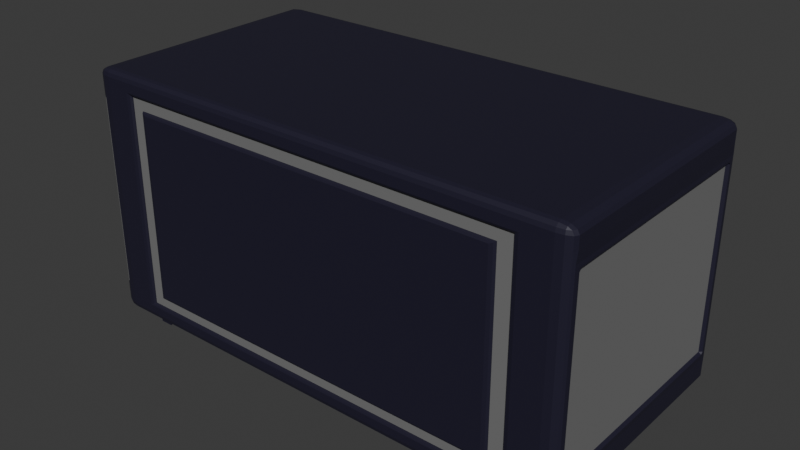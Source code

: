 # Source: crate_medium.blend  (saved by Blender 5.0.118; exported with 4.5.12 LTS)
import bpy
from mathutils import Matrix  # noqa: F401  (used for matrix-valued properties, if any)

bpy.ops.wm.read_factory_settings(use_empty=True)
scene = bpy.context.scene
scene.name = 'Scene'

# ---- collections
col_collection = bpy.data.collections.new('Collection'); scene.collection.children.link(col_collection)

# ---- materials (node trees are filled in below, after node groups)
mat_containerbasemat = bpy.data.materials.new('ContainerBaseMat')
mat_innermat = bpy.data.materials.new('InnerMat')
mat_innermat.alpha_threshold = 0.0
mat_innermat.use_backface_culling_lightprobe_volume = False
mat_innermat.roughness = 0.5
mat_innermat.line_color = (0.0, 0.0, 0.0, 1.0)

# ---- material node trees
mat_containerbasemat.use_nodes = True; mat_containerbasemat.node_tree.nodes.clear()
_N = mat_containerbasemat.node_tree.nodes; _L = mat_containerbasemat.node_tree.links
n0 = _N.new('ShaderNodeBsdfPrincipled'); n0.name = 'Principled BSDF'; n0.location = (-200, 100)
n0.inputs[0].default_value = (0.01663, 0.01443, 0.03389, 1.0)
n0.inputs[1].default_value = 0.1
n1 = _N.new('ShaderNodeOutputMaterial'); n1.name = 'Material Output'; n1.location = (200, 100)
_L.new(n0.outputs[0], n1.inputs[0])
n1.is_active_output = True
mat_innermat.use_nodes = True; mat_innermat.node_tree.nodes.clear()
_N = mat_innermat.node_tree.nodes; _L = mat_innermat.node_tree.links
n0 = _N.new('ShaderNodeOutputMaterial'); n0.name = 'Material Output'; n0.location = (200, 100)
n1 = _N.new('ShaderNodeBsdfPrincipled'); n1.name = 'Principled BSDF'; n1.location = (-200, 100)
n1.inputs[0].default_value = (0.1753, 0.1753, 0.1753, 1.0)
n1.inputs[2].default_value = 0.75
_L.new(n1.outputs[0], n0.inputs[0])
n0.is_active_output = True

# ---- world
world_world = bpy.data.worlds.new('World'); scene.world = world_world
world_world.use_nodes = True; world_world.node_tree.nodes.clear()
_N = world_world.node_tree.nodes; _L = world_world.node_tree.links
n0 = _N.new('ShaderNodeOutputWorld'); n0.name = 'World Output'; n0.location = (200, 100)
n1 = _N.new('ShaderNodeBackground'); n1.name = 'Background'; n1.location = (-200, 100)
n1.inputs[0].default_value = (0.05088, 0.05088, 0.05088, 1.0)
_L.new(n1.outputs[0], n0.inputs[0])
n0.is_active_output = True
world_world.color = (0.05088, 0.05088, 0.05088)
world_world.sun_shadow_jitter_overblur = 0.0

# ---- meshes
me_cube_001 = bpy.data.meshes.new('Cube.001')
me_cube_001.from_pydata([(-0.471, -0.471, -0.5), (-0.471, -0.5, -0.471), (-0.5, -0.471, -0.471), (-0.471, -0.4855, -0.4961), (-0.4855, -0.471, -0.4961), (-0.4848, -0.4848, -0.4924), (-0.4855, -0.4961, -0.471), (-0.471, -0.4961, -0.4855), (-0.4848, -0.4924, -0.4848), (-0.4961, -0.471, -0.4855), (-0.4961, -0.4855, -0.471), (-0.4924, -0.4848, -0.4848), (-0.471, -0.5, 0.471), (-0.471, -0.471, 0.5), (-0.5, -0.471, 0.471), (-0.471, -0.4961, 0.4855), (-0.4855, -0.4961, 0.471), (-0.4848, -0.4924, 0.4848), (-0.4855, -0.471, 0.4961), (-0.471, -0.4855, 0.4961), (-0.4848, -0.4848, 0.4924), (-0.4961, -0.4855, 0.471), (-0.4961, -0.471, 0.4855), (-0.4924, -0.4848, 0.4848), (-0.471, 0.471, -0.5), (-0.5, 0.471, -0.471), (-0.471, 0.5, -0.471), (-0.4855, 0.471, -0.4961), (-0.471, 0.4855, -0.4961), (-0.4848, 0.4848, -0.4924), (-0.4961, 0.4855, -0.471), (-0.4961, 0.471, -0.4855), (-0.4924, 0.4848, -0.4848), (-0.471, 0.4961, -0.4855), (-0.4855, 0.4961, -0.471), (-0.4848, 0.4924, -0.4848), (-0.471, 0.471, 0.5), (-0.471, 0.5, 0.471), (-0.5, 0.471, 0.471), (-0.471, 0.4855, 0.4961), (-0.4855, 0.471, 0.4961), (-0.4848, 0.4848, 0.4924), (-0.4855, 0.4961, 0.471), (-0.471, 0.4961, 0.4855), (-0.4848, 0.4924, 0.4848), (-0.4961, 0.471, 0.4855), (-0.4961, 0.4855, 0.471), (-0.4924, 0.4848, 0.4848), (0.471, -0.471, -0.5), (0.5, -0.471, -0.471), (0.471, -0.5, -0.471), (0.4855, -0.471, -0.4961), (0.471, -0.4855, -0.4961), (0.4848, -0.4848, -0.4924), (0.4961, -0.4855, -0.471), (0.4961, -0.471, -0.4855), (0.4924, -0.4848, -0.4848), (0.471, -0.4961, -0.4855), (0.4855, -0.4961, -0.471), (0.4848, -0.4924, -0.4848), (0.471, -0.471, 0.5), (0.471, -0.5, 0.471), (0.5, -0.471, 0.471), (0.471, -0.4855, 0.4961), (0.4855, -0.471, 0.4961), (0.4848, -0.4848, 0.4924), (0.4855, -0.4961, 0.471), (0.471, -0.4961, 0.4855), (0.4848, -0.4924, 0.4848), (0.4961, -0.471, 0.4855), (0.4961, -0.4855, 0.471), (0.4924, -0.4848, 0.4848), (0.471, 0.471, -0.5), (0.471, 0.5, -0.471), (0.5, 0.471, -0.471), (0.471, 0.4855, -0.4961), (0.4855, 0.471, -0.4961), (0.4848, 0.4848, -0.4924), (0.4855, 0.4961, -0.471), (0.471, 0.4961, -0.4855), (0.4848, 0.4924, -0.4848), (0.4961, 0.471, -0.4855), (0.4961, 0.4855, -0.471), (0.4924, 0.4848, -0.4848), (0.471, 0.471, 0.5), (0.5, 0.471, 0.471), (0.471, 0.5, 0.471), (0.4855, 0.471, 0.4961), (0.471, 0.4855, 0.4961), (0.4848, 0.4848, 0.4924), (0.4961, 0.4855, 0.471), (0.4961, 0.471, 0.4855), (0.4924, 0.4848, 0.4848), (0.471, 0.4961, 0.4855), (0.4855, 0.4961, 0.471), (0.4848, 0.4924, 0.4848), (0.3768, 0.471, -0.5), (0.3768, 0.4855, -0.4961), (0.3768, 0.4961, -0.4855), (0.3768, 0.5, -0.471), (0.3768, 0.471, 0.5), (0.3768, 0.4855, 0.4961), (0.3768, 0.4961, 0.4855), (0.3768, 0.5, 0.471), (0.3768, -0.471, -0.5), (0.3768, -0.4855, -0.4961), (0.3768, -0.4961, -0.4855), (0.3768, -0.5, -0.471), (0.3768, -0.471, 0.5), (0.3768, -0.4855, 0.4961), (0.3768, -0.4961, 0.4855), (0.3768, -0.5, 0.471), (-0.3862, 0.471, -0.5), (-0.3862, 0.4855, 0.4961), (-0.3862, 0.4961, 0.4855), (-0.3862, 0.5, 0.471), (-0.3862, -0.4855, -0.4961), (-0.3862, -0.4961, -0.4855), (-0.3862, -0.5, -0.471), (-0.3862, -0.471, 0.5), (-0.3862, 0.4855, -0.4961), (-0.3862, 0.4961, -0.4855), (-0.3862, 0.5, -0.471), (-0.3862, 0.471, 0.5), (-0.3862, -0.471, -0.5), (-0.3862, -0.4855, 0.4961), (-0.3862, -0.4961, 0.4855), (-0.3862, -0.5, 0.471), (-0.471, -0.5, 0.3768), (-0.4855, -0.4961, 0.3768), (-0.471, 0.5, 0.3768), (-0.4855, 0.4961, 0.3768), (-0.4961, 0.4855, 0.3768), (0.4961, 0.4855, 0.3768), (0.4855, 0.4961, 0.3768), (0.471, 0.5, 0.3768), (0.471, -0.5, 0.3768), (0.4855, -0.4961, 0.3768), (0.4961, -0.4855, 0.3768), (-0.4855, -0.4961, -0.3862), (-0.471, 0.5, -0.3862), (0.471, -0.5, -0.3862), (-0.471, -0.5, -0.3862), (-0.4855, 0.4961, -0.3862), (-0.4961, 0.4855, -0.3862), (0.4961, 0.4855, -0.3862), (0.4855, 0.4961, -0.3862), (0.471, 0.5, -0.3862), (0.4855, -0.4961, -0.3862), (0.4961, -0.4855, -0.3862), (-0.4116, 0.471, -0.5), (-0.4116, 0.4855, 0.4961), (-0.4116, 0.4961, 0.4855), (-0.4116, 0.5, 0.471), (-0.4116, -0.4855, -0.4961), (-0.4116, -0.4961, -0.4855), (-0.4116, -0.5, -0.471), (-0.4116, -0.471, 0.5), (-0.4116, 0.4855, -0.4961), (-0.4116, 0.4961, -0.4855), (-0.4116, 0.5, -0.471), (-0.4116, 0.471, 0.5), (-0.4116, -0.471, -0.5), (-0.4116, -0.4855, 0.4961), (-0.4116, -0.4961, 0.4855), (-0.4116, -0.5, 0.471), (0.405, 0.4855, -0.4961), (0.405, 0.4961, -0.4855), (0.405, 0.5, -0.471), (0.405, 0.471, 0.5), (0.405, -0.471, -0.5), (0.405, -0.4855, 0.4961), (0.405, -0.4961, 0.4855), (0.405, -0.5, 0.471), (0.405, 0.471, -0.5), (0.405, 0.4855, 0.4961), (0.405, 0.4961, 0.4855), (0.405, 0.5, 0.471), (0.405, -0.4855, -0.4961), (0.405, -0.4961, -0.4855), (0.405, -0.5, -0.471), (0.405, -0.471, 0.5), (-0.471, -0.5, 0.4239), (-0.4855, 0.4961, 0.4239), (-0.4961, 0.4855, 0.4239), (-0.5, 0.471, 0.4239), (0.4961, 0.4855, 0.4239), (0.4855, 0.4961, 0.4239), (0.471, 0.5, 0.4239), (0.4855, -0.4961, 0.4239), (0.4961, -0.4855, 0.4239), (0.5, -0.471, 0.4239), (-0.4855, -0.4961, 0.4239), (-0.4961, -0.4855, 0.4239), (-0.5, -0.471, 0.4239), (-0.471, 0.5, 0.4239), (0.5, 0.471, 0.4239), (0.471, -0.5, 0.4239), (-0.4855, -0.4961, -0.4286), (-0.4961, -0.4855, -0.4286), (-0.5, -0.471, -0.4286), (-0.471, 0.5, -0.4286), (0.5, 0.471, -0.4286), (0.471, -0.5, -0.4286), (-0.471, -0.5, -0.4286), (-0.4855, 0.4961, -0.4286), (-0.4961, 0.4855, -0.4286), (-0.5, 0.471, -0.4286), (0.4961, 0.4855, -0.4286), (0.4855, 0.4961, -0.4286), (0.471, 0.5, -0.4286), (0.4855, -0.4961, -0.4286), (0.4961, -0.4855, -0.4286), (0.5, -0.471, -0.4286), (0.3768, -0.46, 0.4239), (0.3768, -0.46, 0.3768), (-0.3862, -0.46, 0.4239), (-0.3862, -0.46, 0.3768), (0.405, -0.46, 0.3768), (0.3768, -0.46, -0.3862), (-0.3862, -0.46, -0.3862), (0.405, -0.46, -0.3862), (-0.4116, -0.46, 0.3768), (-0.4116, -0.46, -0.3862), (-0.4116, -0.46, 0.4239), (0.405, -0.46, 0.4239), (0.3768, -0.46, -0.4286), (-0.3862, -0.46, -0.4286), (-0.4116, -0.46, -0.4286), (0.405, -0.46, -0.4286), (0.3768, 0.46, 0.4239), (0.3768, 0.46, 0.3768), (-0.3862, 0.46, 0.4239), (-0.3862, 0.46, 0.3768), (-0.4116, 0.46, 0.3768), (0.3768, 0.46, -0.3862), (-0.3862, 0.46, -0.3862), (-0.4116, 0.46, -0.3862), (-0.4116, 0.46, 0.4239), (0.405, 0.46, 0.3768), (0.405, 0.46, -0.3862), (0.405, 0.46, 0.4239), (0.3768, 0.46, -0.4286), (-0.3862, 0.46, -0.4286), (-0.4116, 0.46, -0.4286), (0.405, 0.46, -0.4286), (-0.4987, -0.4758, 0.3768), (-0.489, -0.4925, 0.3768), (-0.4961, -0.4855, 0.3868), (-0.4948, -0.4847, 0.3768), (0.3668, -0.5, 0.3668), (0.3768, -0.49, 0.3768), (0.3738, -0.4971, 0.3738), (-0.3862, -0.49, 0.3768), (-0.3762, -0.5, 0.3668), (-0.3833, -0.4971, 0.3738), (-0.489, -0.4925, -0.3862), (-0.4987, -0.4758, -0.3862), (-0.4961, -0.4855, -0.3962), (-0.4948, -0.4847, -0.3862), (0.3668, -0.5, -0.3762), (0.3768, -0.49, -0.3862), (0.3738, -0.4971, -0.3833), (-0.3862, -0.49, -0.3862), (-0.3762, -0.5, -0.3762), (-0.3833, -0.4971, -0.3833), (-0.4116, -0.49, 0.3768), (-0.4216, -0.5, 0.3768), (-0.4145, -0.4971, 0.3768), (-0.4216, -0.5, -0.3862), (-0.4116, -0.49, -0.3862), (-0.4145, -0.4971, -0.3862), (0.415, -0.5, 0.3768), (0.405, -0.49, 0.3768), (0.408, -0.4971, 0.3768), (0.405, -0.49, -0.3862), (0.415, -0.5, -0.3862), (0.408, -0.4971, -0.3862), (0.3768, -0.49, 0.4239), (0.3768, -0.5, 0.4339), (0.3768, -0.4971, 0.4268), (-0.3862, -0.49, 0.4239), (-0.3862, -0.5, 0.4339), (-0.3862, -0.4971, 0.4268), (-0.4116, -0.49, 0.4239), (-0.4216, -0.5, 0.4339), (-0.4145, -0.4971, 0.4268), (0.415, -0.5, 0.4339), (0.405, -0.49, 0.4239), (0.408, -0.4971, 0.4268), (0.3768, -0.5, -0.4386), (0.3768, -0.49, -0.4286), (0.3768, -0.4971, -0.4315), (-0.3862, -0.5, -0.4386), (-0.3862, -0.49, -0.4286), (-0.3862, -0.4971, -0.4315), (-0.4216, -0.5, -0.4386), (-0.4116, -0.49, -0.4286), (-0.4145, -0.4971, -0.4315), (0.405, -0.49, -0.4286), (0.415, -0.5, -0.4386), (0.408, -0.4971, -0.4315), (0.3768, 0.49, 0.3768), (0.3668, 0.5, 0.3668), (0.3738, 0.4971, 0.3738), (-0.3862, 0.49, 0.3768), (-0.3862, 0.4971, 0.3738), (0.3768, 0.49, -0.3862), (0.3668, 0.5, -0.3762), (0.3738, 0.4971, -0.3833), (-0.3862, 0.49, -0.3862), (-0.3862, 0.4971, -0.3833), (-0.4216, 0.5, 0.3768), (-0.4116, 0.49, 0.3768), (-0.4145, 0.4971, 0.3768), (-0.4116, 0.49, -0.3862), (-0.4216, 0.5, -0.3862), (-0.4145, 0.4971, -0.3862), (0.405, 0.49, 0.3768), (0.415, 0.5, 0.3768), (0.408, 0.4971, 0.3768), (0.415, 0.5, -0.3862), (0.405, 0.49, -0.3862), (0.408, 0.4971, -0.3862), (0.3768, 0.49, 0.4239), (0.3768, 0.5, 0.4339), (0.3768, 0.4971, 0.4268), (-0.3862, 0.5, 0.4339), (-0.3862, 0.49, 0.4239), (-0.3862, 0.4971, 0.4268), (-0.4216, 0.5, 0.4339), (-0.4116, 0.49, 0.4239), (-0.4145, 0.4971, 0.4268), (0.405, 0.49, 0.4239), (0.415, 0.5, 0.4339), (0.408, 0.4971, 0.4268), (0.3768, 0.5, -0.4386), (0.3768, 0.49, -0.4286), (0.3768, 0.4971, -0.4315), (-0.3862, 0.49, -0.4286), (-0.3862, 0.5, -0.4386), (-0.3862, 0.4971, -0.4315), (-0.4116, 0.49, -0.4286), (-0.4216, 0.5, -0.4386), (-0.4145, 0.4971, -0.4315), (0.415, 0.5, -0.4386), (0.405, 0.49, -0.4286), (0.408, 0.4971, -0.4315), (-0.3762, 0.5, 0.3668), (-0.3862, 0.4971, 0.3738), (-0.3833, 0.4991, 0.3688), (-0.3862, 0.4971, -0.3833), (-0.3762, 0.5, -0.3762), (-0.3833, 0.4991, -0.3783), (0.4875, -0.451, -0.3662), (0.4875, -0.451, 0.3568), (0.4875, 0.451, 0.3568), (0.4875, 0.451, -0.3662), (-0.4875, 0.451, -0.3662), (-0.4875, 0.451, 0.3568), (-0.4875, -0.451, 0.3568), (-0.4875, -0.451, -0.3662), (-0.4948, -0.451, 0.3568), (-0.5, -0.4562, 0.3546), (-0.5, -0.4488, 0.362), (-0.4948, 0.451, 0.3568), (-0.5, 0.4488, 0.362), (-0.5, 0.4562, 0.3546), (-0.4948, -0.451, -0.3662), (-0.5, -0.4488, -0.3714), (-0.5, -0.4562, -0.364), (-0.5, 0.4562, -0.364), (-0.5, 0.4488, -0.3714), (-0.4948, 0.451, -0.3662), (-0.5, 0.4658, -0.3736), (-0.4993, 0.476, -0.3914), (-0.5, 0.4584, -0.381), (-0.5, 0.4658, 0.3642), (-0.5, 0.4584, 0.3716), (-0.4993, 0.476, 0.382), (-0.5, -0.4584, 0.3716), (-0.5, -0.4658, 0.3642), (-0.4993, -0.476, 0.382), (-0.5, -0.4658, -0.3736), (-0.5, -0.4584, -0.381), (-0.4993, -0.476, -0.3914), (0.494, 0.451, 0.3568), (0.5, 0.457, 0.3543), (0.5, 0.4485, 0.3628), (0.494, -0.451, 0.3568), (0.5, -0.4485, 0.3628), (0.5, -0.457, 0.3543), (0.494, 0.451, -0.3662), (0.5, 0.4485, -0.3722), (0.5, 0.457, -0.3637), (0.5, -0.457, -0.3637), (0.5, -0.4485, -0.3722), (0.494, -0.451, -0.3662), (0.5, -0.465, -0.3717), (0.4992, -0.4768, -0.3922), (0.5, -0.4565, -0.3802), (0.5, -0.465, 0.3623), (0.5, -0.4565, 0.3708), (0.4992, -0.4768, 0.3828), (0.5, 0.4565, 0.3708), (0.5, 0.465, 0.3623), (0.4992, 0.4768, 0.3828), (0.5, 0.465, -0.3717), (0.5, 0.4565, -0.3802), (0.4992, 0.4768, -0.3922), (0.405, 0.471, -0.52), (0.4, 0.466, -0.525), (0.3818, 0.466, -0.525), (0.3768, 0.471, -0.52), (0.3818, -0.466, -0.525), (0.3768, -0.471, -0.52), (-0.4116, -0.471, -0.52), (-0.4066, -0.466, -0.525), (-0.3912, -0.466, -0.525), (-0.3862, -0.471, -0.52), (-0.3912, 0.466, -0.525), (-0.3862, 0.471, -0.52), (-0.4066, 0.466, -0.525), (-0.4116, 0.471, -0.52), (0.4, -0.466, -0.525), (0.405, -0.471, -0.52)], [], [(0, 3, 5, 4), (3, 7, 8, 5), (1, 6, 8, 7), (6, 10, 11, 8), (2, 9, 11, 10), (9, 4, 5, 11), (5, 8, 11), (12, 15, 17, 16), (15, 19, 20, 17), (13, 18, 20, 19), (18, 22, 23, 20), (14, 21, 23, 22), (21, 16, 17, 23), (17, 20, 23), (24, 27, 29, 28), (27, 31, 32, 29), (25, 30, 32, 31), (30, 34, 35, 32), (26, 33, 35, 34), (33, 28, 29, 35), (29, 32, 35), (36, 39, 41, 40), (39, 43, 44, 41), (37, 42, 44, 43), (42, 46, 47, 44), (38, 45, 47, 46), (45, 40, 41, 47), (41, 44, 47), (48, 51, 53, 52), (51, 55, 56, 53), (49, 54, 56, 55), (54, 58, 59, 56), (50, 57, 59, 58), (57, 52, 53, 59), (53, 56, 59), (60, 63, 65, 64), (63, 67, 68, 65), (61, 66, 68, 67), (66, 70, 71, 68), (62, 69, 71, 70), (69, 64, 65, 71), (65, 68, 71), (72, 75, 77, 76), (75, 79, 80, 77), (73, 78, 80, 79), (78, 82, 83, 80), (74, 81, 83, 82), (81, 76, 77, 83), (77, 80, 83), (84, 87, 89, 88), (87, 91, 92, 89), (85, 90, 92, 91), (90, 94, 95, 92), (86, 93, 95, 94), (93, 88, 89, 95), (89, 92, 95), (24, 0, 4, 27), (27, 4, 9, 31), (31, 9, 2, 25), (182, 12, 16, 192), (192, 16, 21, 193), (193, 21, 14, 194), (13, 36, 40, 18), (18, 40, 45, 22), (22, 45, 38, 14), (201, 26, 34, 205), (205, 34, 30, 206), (206, 30, 25, 207), (150, 24, 28, 158), (158, 28, 33, 159), (159, 33, 26, 160), (169, 84, 88, 175), (175, 88, 93, 176), (176, 93, 86, 177), (202, 74, 82, 208), (208, 82, 78, 209), (209, 78, 73, 210), (48, 72, 76, 51), (51, 76, 81, 55), (55, 81, 74, 49), (84, 60, 64, 87), (87, 64, 69, 91), (91, 69, 62, 85), (203, 50, 58, 211), (211, 58, 54, 212), (212, 54, 49, 213), (170, 48, 52, 178), (178, 52, 57, 179), (179, 57, 50, 180), (157, 13, 19, 163), (163, 19, 15, 164), (164, 15, 12, 165), (174, 72, 48, 170), (194, 14, 38, 185), (161, 36, 13, 157), (196, 85, 62, 191), (169, 100, 108, 181), (112, 96, 104, 124), (172, 110, 111, 173), (171, 109, 110, 172), (181, 108, 109, 171), (117, 106, 107, 118), (116, 105, 106, 117), (124, 104, 105, 116), (114, 102, 103, 115), (113, 101, 102, 114), (123, 100, 101, 113), (167, 98, 99, 168), (166, 97, 98, 167), (174, 96, 97, 166), (161, 123, 113, 151), (151, 113, 114, 152), (152, 114, 115, 153), (162, 124, 116, 154), (154, 116, 117, 155), (155, 117, 118, 156), (100, 123, 119, 108), (110, 126, 127, 111), (109, 125, 126, 110), (108, 119, 125, 109), (98, 121, 122, 99), (97, 120, 121, 98), (96, 112, 120, 97), (189, 137, 138, 190), (197, 136, 137, 189), (187, 134, 135, 188), (186, 133, 134, 187), (183, 131, 132, 184), (195, 130, 131, 183), (142, 128, 129, 139), (204, 142, 139, 198), (137, 148, 149, 138), (136, 141, 148, 137), (134, 146, 147, 135), (133, 145, 146, 134), (131, 143, 144, 132), (130, 140, 143, 131), (24, 150, 162, 0), (7, 155, 156, 1), (3, 154, 155, 7), (0, 162, 154, 3), (43, 152, 153, 37), (39, 151, 152, 43), (36, 161, 151, 39), (123, 161, 157, 119), (126, 164, 165, 127), (125, 163, 164, 126), (119, 157, 163, 125), (121, 159, 160, 122), (120, 158, 159, 121), (112, 150, 158, 120), (72, 174, 166, 75), (75, 166, 167, 79), (79, 167, 168, 73), (60, 181, 171, 63), (63, 171, 172, 67), (67, 172, 173, 61), (84, 169, 181, 60), (106, 179, 180, 107), (105, 178, 179, 106), (104, 170, 178, 105), (102, 176, 177, 103), (101, 175, 176, 102), (100, 169, 175, 101), (37, 195, 183, 42), (42, 183, 184, 46), (46, 184, 185, 38), (85, 196, 186, 90), (90, 186, 187, 94), (94, 187, 188, 86), (61, 197, 189, 66), (66, 189, 190, 70), (70, 190, 191, 62), (128, 182, 192, 129), (74, 202, 213, 49), (2, 200, 207, 25), (10, 199, 200, 2), (6, 198, 199, 10), (1, 204, 198, 6), (148, 211, 212, 149), (141, 203, 211, 148), (146, 209, 210, 147), (145, 208, 209, 146), (143, 205, 206, 144), (140, 201, 205, 143), (221, 218, 215, 219), (229, 221, 219, 226), (226, 219, 220, 227), (227, 220, 223, 228), (220, 217, 222, 223), (217, 216, 224, 222), (215, 214, 216, 217), (218, 225, 214, 215), (237, 234, 233, 236), (243, 236, 235, 242), (244, 237, 236, 243), (242, 235, 240, 245), (235, 231, 239, 240), (231, 230, 241, 239), (234, 238, 232, 233), (233, 232, 230, 231), (246, 249, 248), (249, 247, 248), (256, 259, 258), (259, 257, 258), (251, 253, 255, 252), (252, 255, 254, 250), (246, 257, 259, 249), (249, 259, 256, 247), (250, 260, 262, 252), (252, 262, 261, 251), (253, 263, 265, 255), (255, 265, 264, 254), (260, 264, 265, 262), (262, 265, 263, 261), (267, 269, 271, 268), (268, 271, 270, 266), (285, 267, 268, 286), (286, 268, 266, 284), (273, 275, 277, 274), (274, 277, 276, 272), (288, 273, 274, 289), (289, 274, 272, 287), (282, 285, 286, 283), (283, 286, 284, 281), (279, 282, 283, 280), (280, 283, 281, 278), (287, 279, 280, 289), (289, 280, 278, 288), (269, 296, 298, 271), (271, 298, 297, 270), (275, 299, 301, 277), (277, 301, 300, 276), (294, 297, 298, 295), (295, 298, 296, 293), (291, 294, 295, 292), (292, 295, 293, 290), (299, 291, 292, 301), (301, 292, 290, 300), (129, 192, 193, 248, 247), (139, 129, 247, 256), (253, 251, 215, 217), (260, 250, 254, 264), (251, 261, 219, 215), (263, 253, 217, 220), (198, 139, 256, 258, 199), (261, 263, 220, 219), (266, 270, 223, 222), (267, 285, 182, 128), (284, 266, 222, 224), (269, 267, 128, 142), (296, 269, 142, 204), (270, 297, 228, 223), (273, 288, 225, 218), (275, 273, 218, 221), (136, 197, 287, 272), (141, 136, 272, 276), (299, 275, 221, 229), (203, 141, 276, 300), (279, 111, 127, 282), (278, 281, 216, 214), (287, 173, 111, 279), (288, 278, 214, 225), (282, 127, 165, 285), (281, 284, 224, 216), (285, 165, 12, 182), (197, 61, 173, 287), (180, 300, 290, 107), (294, 291, 226, 227), (107, 290, 293, 118), (291, 299, 229, 226), (118, 293, 296, 156), (297, 294, 227, 228), (156, 296, 204, 1), (50, 203, 300, 180), (305, 302, 304, 306), (302, 307, 309, 304), (304, 309, 308, 303), (311, 309, 307, 310), (313, 315, 317, 314), (314, 317, 316, 312), (331, 313, 314, 332), (332, 314, 312, 330), (319, 321, 323, 320), (320, 323, 322, 318), (334, 319, 320, 335), (335, 320, 318, 333), (325, 334, 335, 326), (326, 335, 333, 324), (330, 327, 329, 332), (332, 329, 328, 331), (327, 325, 326, 329), (329, 326, 324, 328), (315, 342, 344, 317), (317, 344, 343, 316), (321, 345, 347, 323), (323, 347, 346, 322), (337, 346, 347, 338), (338, 347, 345, 336), (342, 339, 341, 344), (344, 341, 340, 343), (339, 337, 338, 341), (341, 338, 336, 340), (302, 305, 233, 231), (307, 302, 231, 235), (310, 307, 235, 236), (130, 195, 330, 312), (140, 130, 312, 316), (313, 331, 238, 234), (315, 313, 234, 237), (342, 315, 237, 244), (201, 140, 316, 343), (319, 334, 188, 135), (321, 319, 135, 147), (333, 318, 239, 241), (318, 322, 240, 239), (345, 321, 147, 210), (322, 346, 245, 240), (325, 103, 177, 334), (324, 333, 241, 230), (327, 115, 103, 325), (328, 324, 230, 232), (331, 328, 232, 238), (330, 153, 115, 327), (195, 37, 153, 330), (334, 177, 86, 188), (122, 340, 336, 99), (99, 336, 345, 168), (337, 339, 243, 242), (346, 337, 242, 245), (160, 343, 340, 122), (339, 342, 244, 243), (26, 201, 343, 160), (168, 345, 210, 73), (351, 349, 350, 353), (353, 350, 348, 352), (305, 306, 349, 351, 311, 310, 236, 233), (306, 304, 303, 348, 350, 349), (352, 348, 303, 308), (351, 353, 352, 308, 309, 311), (357, 356, 355, 354), (361, 360, 359, 358), (362, 363, 364), (365, 366, 367), (368, 369, 370), (371, 372, 373), (374, 375, 376), (377, 378, 379), (380, 381, 382), (383, 384, 385), (374, 377, 379, 375), (382, 379, 378, 380), (381, 383, 385, 382), (384, 376, 375, 385), (373, 365, 367, 371), (364, 366, 365, 362), (362, 368, 370, 363), (368, 373, 372, 369), (376, 372, 371, 374), (366, 378, 377, 367), (363, 381, 380, 364), (369, 384, 383, 370), (362, 365, 359, 360), (363, 370, 383, 381), (366, 364, 380, 378), (368, 362, 360, 361), (371, 367, 377, 374), (365, 373, 358, 359), (369, 372, 376, 384), (373, 368, 361, 358), (132, 144, 375, 379), (200, 385, 375, 207), (144, 206, 207, 375), (382, 194, 185, 379), (184, 132, 379, 185), (246, 248, 193, 194, 382), (257, 246, 382, 385), (199, 258, 257, 385, 200), (386, 387, 388), (389, 390, 391), (392, 393, 394), (395, 396, 397), (398, 399, 400), (401, 402, 403), (404, 405, 406), (407, 408, 409), (398, 401, 403, 399), (406, 403, 402, 404), (405, 407, 409, 406), (408, 400, 399, 409), (397, 389, 391, 395), (388, 390, 389, 386), (386, 392, 394, 387), (392, 397, 396, 393), (400, 396, 395, 398), (390, 402, 401, 391), (387, 405, 404, 388), (393, 408, 407, 394), (390, 388, 404, 402), (392, 386, 356, 357), (386, 389, 355, 356), (387, 394, 407, 405), (389, 397, 354, 355), (395, 391, 401, 398), (393, 396, 400, 408), (397, 392, 357, 354), (138, 149, 399, 403), (202, 409, 399, 213), (149, 212, 213, 399), (406, 196, 191, 403), (190, 138, 403, 191), (196, 406, 133, 186), (406, 409, 145, 133), (409, 202, 208, 145), (411, 412, 413, 410), (412, 414, 415, 413), (417, 418, 419, 416), (421, 419, 418, 420), (420, 422, 423, 421), (422, 417, 416, 423), (414, 424, 425, 415), (410, 425, 424, 411), (412, 411, 424, 414), (174, 170, 425, 410), (96, 174, 410, 413), (104, 96, 413, 415), (170, 104, 415, 425), (124, 162, 416, 419), (422, 420, 418, 417), (162, 150, 423, 416), (112, 124, 419, 421), (150, 112, 421, 423)])
_uv = me_cube_001.uv_layers.new(name='UVMap')
_uv.uv.foreach_set('vector', [0.1323, 0.7427, 0.1323, 0.7464, 0.1288, 0.7462, 0.1286, 0.7427, 0.1323, 0.7464, 0.1323, 0.75, 0.1288, 0.75, 0.1288, 0.7462, 0.3823, 0.9927, 0.3823, 1.0, 0.375, 0.9962, 0.375, 0.9927, 0.3823, 0.0, 0.3823, 0.003635, 0.375, 0.003789, 0.375, 0.0, 0.3823, 0.007261, 0.375, 0.007261, 0.375, 0.003789, 0.3823, 0.003635, 0.125, 0.7427, 0.1286, 0.7427, 0.1288, 0.7462, 0.125, 0.7462, 0.1288, 0.7462, 0.1288, 0.75, 0.125, 0.7462, 0.6177, 0.9927, 0.6214, 0.9927, 0.6212, 1.0, 0.6177, 1.0, 0.6214, 0.9927, 0.625, 0.9927, 0.625, 1.0, 0.6212, 1.0, 0.8677, 0.7427, 0.875, 0.7427, 0.875, 0.7462, 0.8677, 0.75, 0.625, 0.007261, 0.6214, 0.007261, 0.6212, 0.003789, 0.625, 0.003789, 0.6177, 0.007261, 0.6177, 0.003635, 0.6212, 0.003789, 0.6214, 0.007261, 0.6177, 0.003635, 0.6177, 0.0, 0.6212, 0.0, 0.6212, 0.003789, 0.6212, 0.0, 0.625, 0.003789, 0.6212, 0.003789, 0.1323, 0.5073, 0.1286, 0.5073, 0.1288, 0.5038, 0.1323, 0.5036, 0.1286, 0.5073, 0.125, 0.5073, 0.125, 0.5038, 0.1288, 0.5038, 0.3823, 0.2427, 0.3823, 0.2464, 0.375, 0.2462, 0.375, 0.2427, 0.3823, 0.2464, 0.3823, 0.2536, 0.375, 0.2538, 0.375, 0.2462, 0.3823, 0.2573, 0.375, 0.2573, 0.375, 0.2538, 0.3823, 0.2536, 0.1323, 0.5, 0.1323, 0.5036, 0.1288, 0.5038, 0.1288, 0.5, 0.1288, 0.5038, 0.125, 0.5038, 0.1288, 0.5, 0.8677, 0.5073, 0.8677, 0.5, 0.875, 0.5038, 0.875, 0.5073, 0.625, 0.2573, 0.6214, 0.2573, 0.6212, 0.2524, 0.625, 0.2475, 0.6177, 0.2573, 0.6177, 0.2536, 0.6212, 0.2524, 0.6214, 0.2573, 0.6177, 0.2536, 0.6177, 0.2464, 0.6212, 0.2462, 0.6212, 0.2524, 0.6177, 0.2427, 0.6214, 0.2427, 0.6212, 0.2462, 0.6177, 0.2464, 0.6214, 0.2427, 0.625, 0.2427, 0.625, 0.2475, 0.6212, 0.2462, 0.625, 0.2475, 0.6212, 0.2524, 0.6212, 0.2462, 0.3677, 0.7427, 0.3714, 0.7427, 0.3712, 0.7462, 0.3677, 0.7464, 0.3714, 0.7427, 0.3786, 0.7427, 0.3774, 0.7462, 0.3712, 0.7462, 0.3823, 0.7427, 0.3823, 0.7464, 0.3774, 0.7462, 0.3786, 0.7427, 0.3823, 0.7464, 0.3823, 0.7536, 0.3731, 0.7519, 0.3774, 0.7462, 0.3823, 0.7573, 0.3714, 0.7536, 0.3731, 0.7519, 0.3823, 0.7536, 0.3714, 0.7536, 0.3677, 0.7464, 0.3712, 0.7462, 0.3731, 0.7519, 0.3712, 0.7462, 0.3774, 0.7462, 0.3731, 0.7519, 0.6323, 0.7427, 0.6286, 0.7536, 0.6269, 0.7519, 0.6286, 0.7427, 0.6286, 0.7536, 0.6214, 0.7573, 0.6212, 0.7538, 0.6269, 0.7519, 0.6177, 0.7573, 0.6177, 0.7536, 0.6212, 0.7538, 0.6214, 0.7573, 0.6177, 0.7536, 0.6177, 0.7464, 0.6212, 0.7476, 0.6212, 0.7538, 0.6177, 0.7427, 0.6214, 0.7427, 0.6212, 0.7476, 0.6177, 0.7464, 0.6214, 0.7427, 0.6286, 0.7427, 0.6269, 0.7519, 0.6212, 0.7476, 0.6269, 0.7519, 0.6212, 0.7538, 0.6212, 0.7476, 0.3677, 0.5073, 0.3677, 0.5036, 0.3712, 0.5038, 0.3714, 0.5073, 0.3677, 0.5036, 0.3714, 0.4964, 0.3731, 0.4981, 0.3712, 0.5038, 0.3823, 0.4927, 0.3823, 0.4964, 0.3731, 0.4981, 0.3714, 0.4964, 0.3823, 0.4964, 0.3823, 0.5036, 0.3774, 0.5038, 0.3731, 0.4981, 0.3823, 0.5073, 0.3786, 0.5073, 0.3774, 0.5038, 0.3823, 0.5036, 0.3786, 0.5073, 0.3714, 0.5073, 0.3712, 0.5038, 0.3774, 0.5038, 0.3712, 0.5038, 0.3731, 0.4981, 0.3774, 0.5038, 0.6323, 0.5073, 0.6286, 0.5073, 0.6269, 0.4981, 0.6286, 0.4964, 0.6286, 0.5073, 0.6214, 0.5073, 0.6212, 0.5024, 0.6269, 0.4981, 0.6177, 0.5073, 0.6177, 0.5036, 0.6212, 0.5024, 0.6214, 0.5073, 0.6177, 0.5036, 0.6177, 0.4964, 0.6212, 0.4962, 0.6212, 0.5024, 0.6177, 0.4927, 0.6214, 0.4927, 0.6212, 0.4962, 0.6177, 0.4964, 0.6214, 0.4927, 0.6286, 0.4964, 0.6269, 0.4981, 0.6212, 0.4962, 0.6269, 0.4981, 0.6212, 0.5024, 0.6212, 0.4962, 0.1323, 0.5073, 0.1323, 0.7427, 0.1286, 0.7427, 0.1286, 0.5073, 0.1286, 0.5073, 0.1286, 0.7427, 0.125, 0.7427, 0.125, 0.5073, 0.375, 0.2427, 0.375, 0.007261, 0.3823, 0.007261, 0.3823, 0.2427, 0.606, 0.9927, 0.6177, 0.9927, 0.6177, 1.0, 0.606, 1.0, 0.606, 0.0, 0.6177, 0.0, 0.6177, 0.003635, 0.606, 0.003635, 0.606, 0.003635, 0.6177, 0.003635, 0.6177, 0.007261, 0.606, 0.007261, 0.8677, 0.7427, 0.8677, 0.5073, 0.875, 0.5073, 0.875, 0.7427, 0.625, 0.007261, 0.625, 0.2427, 0.6214, 0.2427, 0.6214, 0.007261, 0.6214, 0.007261, 0.6214, 0.2427, 0.6177, 0.2427, 0.6177, 0.007261, 0.3929, 0.2573, 0.3823, 0.2573, 0.3823, 0.2536, 0.3929, 0.2536, 0.3929, 0.2536, 0.3823, 0.2536, 0.3823, 0.2464, 0.3929, 0.2464, 0.3929, 0.2464, 0.3823, 0.2464, 0.3823, 0.2427, 0.3929, 0.2427, 0.1471, 0.5073, 0.1323, 0.5073, 0.1323, 0.5036, 0.1471, 0.5036, 0.1471, 0.5036, 0.1323, 0.5036, 0.1323, 0.5, 0.1473, 0.4998, 0.3748, 0.2723, 0.375, 0.2573, 0.3823, 0.2573, 0.3823, 0.2721, 0.6487, 0.5073, 0.6323, 0.5073, 0.6286, 0.4964, 0.6454, 0.4966, 0.6284, 0.4796, 0.6286, 0.4964, 0.6214, 0.4927, 0.6214, 0.4763, 0.6214, 0.4763, 0.6214, 0.4927, 0.6177, 0.4927, 0.6177, 0.4763, 0.3929, 0.5073, 0.3823, 0.5073, 0.3823, 0.5036, 0.3929, 0.5036, 0.3929, 0.5036, 0.3823, 0.5036, 0.3823, 0.4964, 0.3929, 0.4964, 0.3929, 0.4964, 0.3823, 0.4964, 0.3823, 0.4927, 0.3929, 0.4927, 0.3677, 0.7427, 0.3677, 0.5073, 0.3714, 0.5073, 0.3714, 0.7427, 0.3714, 0.7427, 0.3714, 0.5073, 0.3786, 0.5073, 0.3786, 0.7427, 0.3786, 0.7427, 0.3786, 0.5073, 0.3823, 0.5073, 0.3823, 0.7427, 0.6323, 0.5073, 0.6323, 0.7427, 0.6286, 0.7427, 0.6286, 0.5073, 0.6286, 0.5073, 0.6286, 0.7427, 0.6214, 0.7427, 0.6214, 0.5073, 0.6214, 0.5073, 0.6214, 0.7427, 0.6177, 0.7427, 0.6177, 0.5073, 0.3929, 0.7573, 0.3823, 0.7573, 0.3823, 0.7536, 0.3929, 0.7536, 0.3929, 0.7536, 0.3823, 0.7536, 0.3823, 0.7464, 0.3929, 0.7464, 0.3929, 0.7464, 0.3823, 0.7464, 0.3823, 0.7427, 0.3929, 0.7427, 0.3513, 0.7427, 0.3677, 0.7427, 0.3677, 0.7464, 0.3513, 0.7464, 0.3513, 0.7464, 0.3677, 0.7464, 0.3714, 0.7536, 0.3546, 0.7534, 0.3716, 0.7704, 0.3714, 0.7536, 0.3823, 0.7573, 0.3823, 0.7737, 0.8529, 0.7427, 0.8677, 0.7427, 0.8677, 0.75, 0.8527, 0.7502, 0.6252, 0.9777, 0.625, 0.9927, 0.6214, 0.9927, 0.6214, 0.9779, 0.6214, 0.9779, 0.6214, 0.9927, 0.6177, 0.9927, 0.6177, 0.9779, 0.3513, 0.5073, 0.3677, 0.5073, 0.3677, 0.7427, 0.3513, 0.7427, 0.606, 0.007261, 0.6177, 0.007261, 0.6177, 0.2427, 0.606, 0.2427, 0.8529, 0.5073, 0.8677, 0.5073, 0.8677, 0.7427, 0.8529, 0.7427, 0.606, 0.5073, 0.6177, 0.5073, 0.6177, 0.7427, 0.606, 0.7427, 0.6487, 0.5073, 0.6558, 0.5073, 0.6558, 0.7427, 0.6487, 0.7427, 0.1535, 0.5073, 0.3442, 0.5073, 0.3442, 0.7427, 0.1535, 0.7427, 0.6214, 0.7737, 0.6214, 0.7808, 0.6177, 0.7808, 0.6177, 0.7737, 0.6284, 0.7704, 0.6283, 0.7775, 0.6214, 0.7808, 0.6214, 0.7737, 0.6487, 0.7427, 0.6558, 0.7427, 0.6525, 0.7533, 0.6454, 0.7534, 0.3747, 0.9712, 0.3717, 0.7775, 0.3823, 0.7808, 0.3823, 0.9715, 0.1535, 0.7464, 0.3442, 0.7464, 0.3475, 0.7533, 0.1538, 0.7503, 0.1535, 0.7427, 0.3442, 0.7427, 0.3442, 0.7464, 0.1535, 0.7464, 0.6214, 0.2785, 0.6214, 0.4692, 0.6177, 0.4692, 0.6177, 0.2785, 0.6253, 0.2788, 0.6283, 0.4725, 0.6214, 0.4692, 0.6214, 0.2785, 0.8465, 0.5073, 0.6558, 0.5073, 0.6525, 0.4967, 0.8462, 0.4997, 0.3716, 0.4796, 0.3717, 0.4725, 0.3823, 0.4692, 0.3823, 0.4763, 0.3513, 0.5036, 0.3442, 0.5036, 0.3475, 0.4967, 0.3546, 0.4966, 0.3513, 0.5073, 0.3442, 0.5073, 0.3442, 0.5036, 0.3513, 0.5036, 0.8529, 0.5073, 0.8465, 0.5073, 0.8462, 0.4997, 0.8527, 0.4998, 0.6252, 0.2723, 0.6253, 0.2788, 0.6214, 0.2785, 0.6214, 0.2721, 0.6214, 0.2721, 0.6214, 0.2785, 0.6177, 0.2785, 0.6177, 0.2721, 0.1471, 0.7427, 0.1535, 0.7427, 0.1535, 0.7464, 0.1471, 0.7464, 0.1471, 0.7464, 0.1535, 0.7464, 0.1538, 0.7503, 0.1473, 0.7502, 0.3748, 0.9777, 0.3747, 0.9712, 0.3823, 0.9715, 0.3823, 0.9779, 0.6558, 0.5073, 0.8465, 0.5073, 0.8465, 0.7427, 0.6558, 0.7427, 0.6214, 0.7808, 0.6214, 0.9715, 0.6177, 0.9715, 0.6177, 0.7808, 0.6283, 0.7775, 0.6253, 0.9712, 0.6214, 0.9715, 0.6214, 0.7808, 0.6558, 0.7427, 0.8465, 0.7427, 0.8462, 0.7503, 0.6525, 0.7533, 0.3717, 0.4725, 0.3747, 0.2788, 0.3823, 0.2785, 0.3823, 0.4692, 0.3442, 0.5036, 0.1535, 0.5036, 0.1538, 0.4997, 0.3475, 0.4967, 0.3442, 0.5073, 0.1535, 0.5073, 0.1535, 0.5036, 0.3442, 0.5036, 0.606, 0.7536, 0.5942, 0.7536, 0.5942, 0.7464, 0.606, 0.7464, 0.606, 0.7573, 0.5942, 0.7573, 0.5942, 0.7536, 0.606, 0.7536, 0.606, 0.4964, 0.5942, 0.4964, 0.5942, 0.4927, 0.606, 0.4927, 0.606, 0.5036, 0.5942, 0.5036, 0.5942, 0.4964, 0.606, 0.4964, 0.606, 0.2536, 0.5942, 0.2536, 0.5942, 0.2464, 0.606, 0.2464, 0.606, 0.2573, 0.5942, 0.2573, 0.5942, 0.2536, 0.606, 0.2536, 0.4035, 0.9927, 0.5942, 0.9927, 0.5942, 1.0, 0.4035, 1.0, 0.3929, 0.9927, 0.4035, 0.9927, 0.4035, 1.0, 0.3929, 1.0, 0.5942, 0.7536, 0.4035, 0.7536, 0.4035, 0.7464, 0.5942, 0.7464, 0.5942, 0.7573, 0.4035, 0.7573, 0.4035, 0.7536, 0.5942, 0.7536, 0.5942, 0.4964, 0.4035, 0.4964, 0.4035, 0.4927, 0.5942, 0.4927, 0.5942, 0.5036, 0.4035, 0.5036, 0.4035, 0.4964, 0.5942, 0.4964, 0.5942, 0.2536, 0.4035, 0.2536, 0.4035, 0.2464, 0.5942, 0.2464, 0.5942, 0.2573, 0.4035, 0.2573, 0.4035, 0.2536, 0.5942, 0.2536, 0.1323, 0.5073, 0.1471, 0.5073, 0.1471, 0.7427, 0.1323, 0.7427, 0.375, 0.9927, 0.3748, 0.9777, 0.3823, 0.9779, 0.3823, 0.9927, 0.1323, 0.7464, 0.1471, 0.7464, 0.1473, 0.7502, 0.1323, 0.75, 0.1323, 0.7427, 0.1471, 0.7427, 0.1471, 0.7464, 0.1323, 0.7464, 0.6214, 0.2573, 0.6214, 0.2721, 0.6177, 0.2721, 0.6177, 0.2573, 0.625, 0.2573, 0.6252, 0.2723, 0.6214, 0.2721, 0.6214, 0.2573, 0.8677, 0.5073, 0.8529, 0.5073, 0.8527, 0.4998, 0.8677, 0.5, 0.8465, 0.5073, 0.8529, 0.5073, 0.8529, 0.7427, 0.8465, 0.7427, 0.6214, 0.9715, 0.6214, 0.9779, 0.6177, 0.9779, 0.6177, 0.9715, 0.6253, 0.9712, 0.6252, 0.9777, 0.6214, 0.9779, 0.6214, 0.9715, 0.8465, 0.7427, 0.8529, 0.7427, 0.8527, 0.7502, 0.8462, 0.7503, 0.3747, 0.2788, 0.3748, 0.2723, 0.3823, 0.2721, 0.3823, 0.2785, 0.1535, 0.5036, 0.1471, 0.5036, 0.1473, 0.4998, 0.1538, 0.4997, 0.1535, 0.5073, 0.1471, 0.5073, 0.1471, 0.5036, 0.1535, 0.5036, 0.3677, 0.5073, 0.3513, 0.5073, 0.3513, 0.5036, 0.3677, 0.5036, 0.3677, 0.5036, 0.3513, 0.5036, 0.3546, 0.4966, 0.3714, 0.4964, 0.3714, 0.4964, 0.3716, 0.4796, 0.3823, 0.4763, 0.3823, 0.4927, 0.6323, 0.7427, 0.6487, 0.7427, 0.6454, 0.7534, 0.6286, 0.7536, 0.6286, 0.7536, 0.6284, 0.7704, 0.6214, 0.7737, 0.6214, 0.7573, 0.6214, 0.7573, 0.6214, 0.7737, 0.6177, 0.7737, 0.6177, 0.7573, 0.6323, 0.5073, 0.6487, 0.5073, 0.6487, 0.7427, 0.6323, 0.7427, 0.3717, 0.7775, 0.3716, 0.7704, 0.3823, 0.7737, 0.3823, 0.7808, 0.3442, 0.7464, 0.3513, 0.7464, 0.3546, 0.7534, 0.3475, 0.7533, 0.3442, 0.7427, 0.3513, 0.7427, 0.3513, 0.7464, 0.3442, 0.7464, 0.6214, 0.4692, 0.6214, 0.4763, 0.6177, 0.4763, 0.6177, 0.4692, 0.6283, 0.4725, 0.6284, 0.4796, 0.6214, 0.4763, 0.6214, 0.4692, 0.6558, 0.5073, 0.6487, 0.5073, 0.6454, 0.4966, 0.6525, 0.4967, 0.6177, 0.2573, 0.606, 0.2573, 0.606, 0.2536, 0.6177, 0.2536, 0.6177, 0.2536, 0.606, 0.2536, 0.606, 0.2464, 0.6177, 0.2464, 0.6177, 0.2464, 0.606, 0.2464, 0.606, 0.2427, 0.6177, 0.2427, 0.6177, 0.5073, 0.606, 0.5073, 0.606, 0.5036, 0.6177, 0.5036, 0.6177, 0.5036, 0.606, 0.5036, 0.606, 0.4964, 0.6177, 0.4964, 0.6177, 0.4964, 0.606, 0.4964, 0.606, 0.4927, 0.6177, 0.4927, 0.6177, 0.7573, 0.606, 0.7573, 0.606, 0.7536, 0.6177, 0.7536, 0.6177, 0.7536, 0.606, 0.7536, 0.606, 0.7464, 0.6177, 0.7464, 0.6177, 0.7464, 0.606, 0.7464, 0.606, 0.7427, 0.6177, 0.7427, 0.5942, 0.9927, 0.606, 0.9927, 0.606, 1.0, 0.5942, 1.0, 0.3823, 0.5073, 0.3929, 0.5073, 0.3929, 0.7427, 0.3823, 0.7427, 0.3823, 0.007261, 0.3929, 0.007261, 0.3929, 0.2427, 0.3823, 0.2427, 0.3823, 0.003635, 0.3929, 0.003635, 0.3929, 0.007261, 0.3823, 0.007261, 0.3823, 0.0, 0.3929, 0.0, 0.3929, 0.003635, 0.3823, 0.003635, 0.3823, 0.9927, 0.3929, 0.9927, 0.3929, 1.0, 0.3823, 1.0, 0.4035, 0.7536, 0.3929, 0.7536, 0.3929, 0.7464, 0.4035, 0.7464, 0.4035, 0.7573, 0.3929, 0.7573, 0.3929, 0.7536, 0.4035, 0.7536, 0.4035, 0.4964, 0.3929, 0.4964, 0.3929, 0.4927, 0.4035, 0.4927, 0.4035, 0.5036, 0.3929, 0.5036, 0.3929, 0.4964, 0.4035, 0.4964, 0.4035, 0.2536, 0.3929, 0.2536, 0.3929, 0.2464, 0.4035, 0.2464, 0.4035, 0.2573, 0.3929, 0.2573, 0.3929, 0.2536, 0.4035, 0.2536, 0.4035, 0.7737, 0.5942, 0.7737, 0.5942, 0.7808, 0.4035, 0.7808, 0.3929, 0.7737, 0.4035, 0.7737, 0.4035, 0.7808, 0.3929, 0.7808, 0.3929, 0.7808, 0.4035, 0.7808, 0.4035, 0.9715, 0.3929, 0.9715, 0.3929, 0.9715, 0.4035, 0.9715, 0.4035, 0.9779, 0.3929, 0.9779, 0.4035, 0.9715, 0.5942, 0.9715, 0.5942, 0.9779, 0.4035, 0.9779, 0.5942, 0.9715, 0.606, 0.9715, 0.606, 0.9779, 0.5942, 0.9779, 0.5942, 0.7808, 0.606, 0.7808, 0.606, 0.9715, 0.5942, 0.9715, 0.5942, 0.7737, 0.606, 0.7737, 0.606, 0.7808, 0.5942, 0.7808, 0.4035, 0.2721, 0.5942, 0.2721, 0.5942, 0.2785, 0.4035, 0.2785, 0.3929, 0.2785, 0.4035, 0.2785, 0.4035, 0.4692, 0.3929, 0.4692, 0.3929, 0.2721, 0.4035, 0.2721, 0.4035, 0.2785, 0.3929, 0.2785, 0.3929, 0.4692, 0.4035, 0.4692, 0.4035, 0.4763, 0.3929, 0.4763, 0.4035, 0.4692, 0.5942, 0.4692, 0.5942, 0.4763, 0.4035, 0.4763, 0.5942, 0.4692, 0.606, 0.4692, 0.606, 0.4763, 0.5942, 0.4763, 0.5942, 0.2721, 0.606, 0.2721, 0.606, 0.2785, 0.5942, 0.2785, 0.5942, 0.2785, 0.606, 0.2785, 0.606, 0.4692, 0.5942, 0.4692, 0.5942, 0.00605, 0.5942, 0.00373, 0.5967, 0.003635, 0.5942, 0.00373, 0.5942, 0.001544, 0.5967, 0.003635, 0.4035, 0.001224, 0.4035, 0.00354, 0.401, 0.003635, 0.4035, 0.00354, 0.4035, 0.005723, 0.401, 0.003635, 0.5942, 0.7808, 0.5942, 0.9715, 0.5938, 0.9712, 0.5938, 0.7812, 0.5938, 0.7812, 0.5938, 0.9712, 0.5917, 0.969, 0.5917, 0.7833, 0.5942, 0.00605, 0.4035, 0.00605, 0.4035, 0.003635, 0.5942, 0.003635, 0.5942, 0.003635, 0.4035, 0.003635, 0.4035, 0.001224, 0.5942, 0.001224, 0.5917, 0.7833, 0.406, 0.7833, 0.4038, 0.7812, 0.5938, 0.7812, 0.5938, 0.7812, 0.4038, 0.7812, 0.4035, 0.7808, 0.5942, 0.7808, 0.5942, 0.9715, 0.4035, 0.9715, 0.4038, 0.9712, 0.5938, 0.9712, 0.5938, 0.9712, 0.4038, 0.9712, 0.406, 0.969, 0.5917, 0.969, 0.406, 0.7833, 0.406, 0.969, 0.4038, 0.9712, 0.4038, 0.7812, 0.4038, 0.7812, 0.4038, 0.9712, 0.4035, 0.9715, 0.4035, 0.7808, 0.5942, 0.9804, 0.4035, 0.9804, 0.4035, 0.9779, 0.5942, 0.9779, 0.5942, 0.9779, 0.4035, 0.9779, 0.4035, 0.9779, 0.5942, 0.9779, 0.6085, 0.9804, 0.5942, 0.9804, 0.5942, 0.9779, 0.606, 0.9779, 0.606, 0.9779, 0.5942, 0.9779, 0.5942, 0.9779, 0.606, 0.9779, 0.5942, 0.7737, 0.4035, 0.7737, 0.4035, 0.7737, 0.5942, 0.7737, 0.5942, 0.7737, 0.4035, 0.7737, 0.4035, 0.7712, 0.5942, 0.7712, 0.606, 0.7737, 0.5942, 0.7737, 0.5942, 0.7737, 0.606, 0.7737, 0.606, 0.7737, 0.5942, 0.7737, 0.5942, 0.7712, 0.6085, 0.7712, 0.6085, 0.9715, 0.6085, 0.9804, 0.606, 0.9779, 0.606, 0.9715, 0.606, 0.9715, 0.606, 0.9779, 0.606, 0.9779, 0.606, 0.9715, 0.6085, 0.7808, 0.6085, 0.9715, 0.606, 0.9715, 0.606, 0.7808, 0.606, 0.7808, 0.606, 0.9715, 0.606, 0.9715, 0.606, 0.7808, 0.6085, 0.7712, 0.6085, 0.7808, 0.606, 0.7808, 0.606, 0.7737, 0.606, 0.7737, 0.606, 0.7808, 0.606, 0.7808, 0.606, 0.7737, 0.4035, 0.9804, 0.3904, 0.9804, 0.3929, 0.9779, 0.4035, 0.9779, 0.4035, 0.9779, 0.3929, 0.9779, 0.3929, 0.9779, 0.4035, 0.9779, 0.4035, 0.7737, 0.3929, 0.7737, 0.3929, 0.7737, 0.4035, 0.7737, 0.4035, 0.7737, 0.3929, 0.7737, 0.3904, 0.7712, 0.4035, 0.7712, 0.3929, 0.9715, 0.3929, 0.9779, 0.3929, 0.9779, 0.3929, 0.9715, 0.3929, 0.9715, 0.3929, 0.9779, 0.3904, 0.9804, 0.3904, 0.9715, 0.3929, 0.7808, 0.3929, 0.9715, 0.3929, 0.9715, 0.3929, 0.7808, 0.3929, 0.7808, 0.3929, 0.9715, 0.3904, 0.9715, 0.3904, 0.7808, 0.3929, 0.7737, 0.3929, 0.7808, 0.3929, 0.7808, 0.3929, 0.7737, 0.3929, 0.7737, 0.3929, 0.7808, 0.3904, 0.7808, 0.3904, 0.7712, 0.5942, 0.0, 0.606, 0.0, 0.606, 0.003635, 0.5967, 0.003635, 0.5942, 0.001224, 0.4035, 0.0, 0.5942, 0.0, 0.5942, 0.001224, 0.4035, 0.001224, 0.5942, 0.9715, 0.5942, 0.7808, 0.5942, 0.7808, 0.5942, 0.9715, 0.406, 0.7833, 0.5917, 0.7833, 0.5917, 0.969, 0.406, 0.969, 0.5942, 0.7808, 0.4035, 0.7808, 0.4035, 0.7808, 0.5942, 0.7808, 0.4035, 0.9715, 0.5942, 0.9715, 0.5942, 0.9715, 0.4035, 0.9715, 0.3929, 0.0, 0.4035, 0.0, 0.4035, 0.001224, 0.401, 0.003635, 0.3929, 0.003635, 0.4035, 0.7808, 0.4035, 0.9715, 0.4035, 0.9715, 0.4035, 0.7808, 0.5942, 0.9779, 0.4035, 0.9779, 0.4035, 0.9779, 0.5942, 0.9779, 0.5942, 0.9804, 0.6085, 0.9804, 0.606, 0.9927, 0.5942, 0.9927, 0.606, 0.9779, 0.5942, 0.9779, 0.5942, 0.9779, 0.606, 0.9779, 0.4035, 0.9804, 0.5942, 0.9804, 0.5942, 0.9927, 0.4035, 0.9927, 0.3904, 0.9804, 0.4035, 0.9804, 0.4035, 0.9927, 0.3929, 0.9927, 0.4035, 0.9779, 0.3929, 0.9779, 0.3929, 0.9779, 0.4035, 0.9779, 0.5942, 0.7737, 0.606, 0.7737, 0.606, 0.7737, 0.5942, 0.7737, 0.4035, 0.7737, 0.5942, 0.7737, 0.5942, 0.7737, 0.4035, 0.7737, 0.5942, 0.7573, 0.606, 0.7573, 0.6085, 0.7712, 0.5942, 0.7712, 0.4035, 0.7573, 0.5942, 0.7573, 0.5942, 0.7712, 0.4035, 0.7712, 0.3929, 0.7737, 0.4035, 0.7737, 0.4035, 0.7737, 0.3929, 0.7737, 0.3929, 0.7573, 0.4035, 0.7573, 0.4035, 0.7712, 0.3904, 0.7712, 0.6085, 0.7808, 0.6177, 0.7808, 0.6177, 0.9715, 0.6085, 0.9715, 0.606, 0.7808, 0.606, 0.9715, 0.606, 0.9715, 0.606, 0.7808, 0.6085, 0.7712, 0.6177, 0.7737, 0.6177, 0.7808, 0.6085, 0.7808, 0.606, 0.7737, 0.606, 0.7808, 0.606, 0.7808, 0.606, 0.7737, 0.6085, 0.9715, 0.6177, 0.9715, 0.6177, 0.9779, 0.6085, 0.9804, 0.606, 0.9715, 0.606, 0.9779, 0.606, 0.9779, 0.606, 0.9715, 0.6085, 0.9804, 0.6177, 0.9779, 0.6177, 0.9927, 0.606, 0.9927, 0.606, 0.7573, 0.6177, 0.7573, 0.6177, 0.7737, 0.6085, 0.7712, 0.3823, 0.7737, 0.3904, 0.7712, 0.3904, 0.7808, 0.3823, 0.7808, 0.3929, 0.9715, 0.3929, 0.7808, 0.3929, 0.7808, 0.3929, 0.9715, 0.3823, 0.7808, 0.3904, 0.7808, 0.3904, 0.9715, 0.3823, 0.9715, 0.3929, 0.7808, 0.3929, 0.7737, 0.3929, 0.7737, 0.3929, 0.7808, 0.3823, 0.9715, 0.3904, 0.9715, 0.3904, 0.9804, 0.3823, 0.9779, 0.3929, 0.9779, 0.3929, 0.9715, 0.3929, 0.9715, 0.3929, 0.9779, 0.3823, 0.9779, 0.3904, 0.9804, 0.3929, 0.9927, 0.3823, 0.9927, 0.3823, 0.7573, 0.3929, 0.7573, 0.3904, 0.7712, 0.3823, 0.7737, 0.5942, 0.2785, 0.5942, 0.4692, 0.5938, 0.4688, 0.5939, 0.2785, 0.5942, 0.4692, 0.4035, 0.4692, 0.4038, 0.4688, 0.5938, 0.4688, 0.5938, 0.4688, 0.4038, 0.4688, 0.406, 0.4667, 0.5917, 0.4667, 0.4037, 0.2785, 0.4038, 0.4688, 0.4035, 0.4692, 0.4035, 0.2785, 0.5942, 0.2721, 0.4035, 0.2721, 0.4035, 0.2721, 0.5942, 0.2721, 0.5942, 0.2721, 0.4035, 0.2721, 0.4035, 0.2696, 0.5942, 0.2696, 0.606, 0.2721, 0.5942, 0.2721, 0.5942, 0.2721, 0.606, 0.2721, 0.606, 0.2721, 0.5942, 0.2721, 0.5942, 0.2696, 0.6085, 0.2696, 0.5942, 0.4788, 0.4035, 0.4788, 0.4035, 0.4763, 0.5942, 0.4763, 0.5942, 0.4763, 0.4035, 0.4763, 0.4035, 0.4763, 0.5942, 0.4763, 0.6085, 0.4788, 0.5942, 0.4788, 0.5942, 0.4763, 0.606, 0.4763, 0.606, 0.4763, 0.5942, 0.4763, 0.5942, 0.4763, 0.606, 0.4763, 0.6085, 0.4692, 0.6085, 0.4788, 0.606, 0.4763, 0.606, 0.4692, 0.606, 0.4692, 0.606, 0.4763, 0.606, 0.4763, 0.606, 0.4692, 0.6085, 0.2696, 0.6085, 0.2785, 0.606, 0.2785, 0.606, 0.2721, 0.606, 0.2721, 0.606, 0.2785, 0.606, 0.2785, 0.606, 0.2721, 0.6085, 0.2785, 0.6085, 0.4692, 0.606, 0.4692, 0.606, 0.2785, 0.606, 0.2785, 0.606, 0.4692, 0.606, 0.4692, 0.606, 0.2785, 0.4035, 0.2721, 0.3929, 0.2721, 0.3929, 0.2721, 0.4035, 0.2721, 0.4035, 0.2721, 0.3929, 0.2721, 0.3904, 0.2696, 0.4035, 0.2696, 0.4035, 0.4788, 0.3904, 0.4788, 0.3929, 0.4763, 0.4035, 0.4763, 0.4035, 0.4763, 0.3929, 0.4763, 0.3929, 0.4763, 0.4035, 0.4763, 0.3929, 0.4692, 0.3929, 0.4763, 0.3929, 0.4763, 0.3929, 0.4692, 0.3929, 0.4692, 0.3929, 0.4763, 0.3904, 0.4788, 0.3904, 0.4692, 0.3929, 0.2721, 0.3929, 0.2785, 0.3929, 0.2785, 0.3929, 0.2721, 0.3929, 0.2721, 0.3929, 0.2785, 0.3904, 0.2785, 0.3904, 0.2696, 0.3929, 0.2785, 0.3929, 0.4692, 0.3929, 0.4692, 0.3929, 0.2785, 0.3929, 0.2785, 0.3929, 0.4692, 0.3904, 0.4692, 0.3904, 0.2785, 0.5942, 0.4692, 0.5942, 0.2785, 0.5942, 0.2785, 0.5942, 0.4692, 0.4035, 0.4692, 0.5942, 0.4692, 0.5942, 0.4692, 0.4035, 0.4692, 0.4035, 0.2785, 0.4035, 0.4692, 0.4035, 0.4692, 0.4035, 0.2785, 0.5942, 0.2573, 0.606, 0.2573, 0.6085, 0.2696, 0.5942, 0.2696, 0.4035, 0.2573, 0.5942, 0.2573, 0.5942, 0.2696, 0.4035, 0.2696, 0.5942, 0.2721, 0.606, 0.2721, 0.606, 0.2721, 0.5942, 0.2721, 0.4035, 0.2721, 0.5942, 0.2721, 0.5942, 0.2721, 0.4035, 0.2721, 0.3929, 0.2721, 0.4035, 0.2721, 0.4035, 0.2721, 0.3929, 0.2721, 0.3929, 0.2573, 0.4035, 0.2573, 0.4035, 0.2696, 0.3904, 0.2696, 0.5942, 0.4788, 0.6085, 0.4788, 0.606, 0.4927, 0.5942, 0.4927, 0.4035, 0.4788, 0.5942, 0.4788, 0.5942, 0.4927, 0.4035, 0.4927, 0.606, 0.4763, 0.5942, 0.4763, 0.5942, 0.4763, 0.606, 0.4763, 0.5942, 0.4763, 0.4035, 0.4763, 0.4035, 0.4763, 0.5942, 0.4763, 0.3904, 0.4788, 0.4035, 0.4788, 0.4035, 0.4927, 0.3929, 0.4927, 0.4035, 0.4763, 0.3929, 0.4763, 0.3929, 0.4763, 0.4035, 0.4763, 0.6085, 0.4692, 0.6177, 0.4692, 0.6177, 0.4763, 0.6085, 0.4788, 0.606, 0.4692, 0.606, 0.4763, 0.606, 0.4763, 0.606, 0.4692, 0.6085, 0.2785, 0.6177, 0.2785, 0.6177, 0.4692, 0.6085, 0.4692, 0.606, 0.2785, 0.606, 0.4692, 0.606, 0.4692, 0.606, 0.2785, 0.606, 0.2721, 0.606, 0.2785, 0.606, 0.2785, 0.606, 0.2721, 0.6085, 0.2696, 0.6177, 0.2721, 0.6177, 0.2785, 0.6085, 0.2785, 0.606, 0.2573, 0.6177, 0.2573, 0.6177, 0.2721, 0.6085, 0.2696, 0.6085, 0.4788, 0.6177, 0.4763, 0.6177, 0.4927, 0.606, 0.4927, 0.3823, 0.2785, 0.3904, 0.2785, 0.3904, 0.4692, 0.3823, 0.4692, 0.3823, 0.4692, 0.3904, 0.4692, 0.3904, 0.4788, 0.3823, 0.4763, 0.3929, 0.4692, 0.3929, 0.2785, 0.3929, 0.2785, 0.3929, 0.4692, 0.3929, 0.4763, 0.3929, 0.4692, 0.3929, 0.4692, 0.3929, 0.4763, 0.3823, 0.2721, 0.3904, 0.2696, 0.3904, 0.2785, 0.3823, 0.2785, 0.3929, 0.2785, 0.3929, 0.2721, 0.3929, 0.2721, 0.3929, 0.2785, 0.3823, 0.2573, 0.3929, 0.2573, 0.3904, 0.2696, 0.3823, 0.2721, 0.3823, 0.4763, 0.3904, 0.4788, 0.3929, 0.4927, 0.3823, 0.4927, 0.4037, 0.2785, 0.5939, 0.2785, 0.5919, 0.2787, 0.4057, 0.2787, 0.4057, 0.2787, 0.5919, 0.2787, 0.5917, 0.281, 0.406, 0.281, 0.5942, 0.2785, 0.5939, 0.2785, 0.5939, 0.2785, 0.4037, 0.2785, 0.4037, 0.2785, 0.4035, 0.2785, 0.4035, 0.2785, 0.5942, 0.2785, 0.5939, 0.2785, 0.5938, 0.4688, 0.5917, 0.4667, 0.5917, 0.281, 0.5919, 0.2787, 0.5939, 0.2785, 0.406, 0.281, 0.5917, 0.281, 0.5917, 0.4667, 0.406, 0.4667, 0.4037, 0.2785, 0.4057, 0.2787, 0.406, 0.281, 0.406, 0.4667, 0.4038, 0.4688, 0.4037, 0.2785, 0.4085, 0.5123, 0.5892, 0.5123, 0.5892, 0.7377, 0.4085, 0.7377, 0.4085, 0.01226, 0.5892, 0.01226, 0.5892, 0.2377, 0.4085, 0.2377, 0.5892, 0.01226, 0.5887, 0.01096, 0.5905, 0.0128, 0.5892, 0.2377, 0.5905, 0.2372, 0.5887, 0.239, 0.4085, 0.01226, 0.4072, 0.0128, 0.409, 0.01096, 0.409, 0.239, 0.4072, 0.2372, 0.4085, 0.2377, 0.4066, 0.2414, 0.4022, 0.244, 0.4048, 0.2396, 0.5911, 0.2414, 0.5929, 0.2396, 0.5955, 0.244, 0.5929, 0.0104, 0.5911, 0.00856, 0.5955, 0.006027, 0.4066, 0.00856, 0.4048, 0.0104, 0.4022, 0.006034, 0.4066, 0.2414, 0.5911, 0.2414, 0.5955, 0.244, 0.4022, 0.244, 0.5955, 0.006027, 0.5955, 0.244, 0.5929, 0.2396, 0.5929, 0.0104, 0.5911, 0.00856, 0.4066, 0.00856, 0.4022, 0.006034, 0.5955, 0.006027, 0.4048, 0.0104, 0.4048, 0.2396, 0.4022, 0.244, 0.4022, 0.006034, 0.4085, 0.2377, 0.5892, 0.2377, 0.5887, 0.239, 0.409, 0.239, 0.5905, 0.0128, 0.5905, 0.2372, 0.5892, 0.2377, 0.5892, 0.01226, 0.5892, 0.01226, 0.4085, 0.01226, 0.409, 0.01096, 0.5887, 0.01096, 0.4085, 0.01226, 0.4085, 0.2377, 0.4072, 0.2372, 0.4072, 0.0128, 0.4048, 0.2396, 0.4072, 0.2372, 0.409, 0.239, 0.4066, 0.2414, 0.5905, 0.2372, 0.5929, 0.2396, 0.5911, 0.2414, 0.5887, 0.239, 0.5887, 0.01096, 0.5911, 0.00856, 0.5929, 0.0104, 0.5905, 0.0128, 0.4072, 0.0128, 0.4048, 0.0104, 0.4066, 0.00856, 0.409, 0.01096, 0.5892, 0.01226, 0.5892, 0.2377, 0.5892, 0.2377, 0.5892, 0.01226, 0.5887, 0.01096, 0.409, 0.01096, 0.4066, 0.00856, 0.5911, 0.00856, 0.5905, 0.2372, 0.5905, 0.0128, 0.5929, 0.0104, 0.5929, 0.2396, 0.4085, 0.01226, 0.5892, 0.01226, 0.5892, 0.01226, 0.4085, 0.01226, 0.409, 0.239, 0.5887, 0.239, 0.5911, 0.2414, 0.4066, 0.2414, 0.5892, 0.2377, 0.4085, 0.2377, 0.4085, 0.2377, 0.5892, 0.2377, 0.4072, 0.0128, 0.4072, 0.2372, 0.4048, 0.2396, 0.4048, 0.0104, 0.4085, 0.2377, 0.4085, 0.01226, 0.4085, 0.01226, 0.4085, 0.2377, 0.5942, 0.2464, 0.4035, 0.2464, 0.4022, 0.244, 0.5955, 0.244, 0.3929, 0.007261, 0.4022, 0.006034, 0.4022, 0.244, 0.3929, 0.2427, 0.4035, 0.2464, 0.3929, 0.2464, 0.3929, 0.2427, 0.4022, 0.244, 0.5955, 0.006027, 0.606, 0.007261, 0.606, 0.2427, 0.5955, 0.244, 0.606, 0.2464, 0.5942, 0.2464, 0.5955, 0.244, 0.606, 0.2427, 0.5942, 0.00605, 0.5967, 0.003635, 0.606, 0.003635, 0.606, 0.007261, 0.5955, 0.006027, 0.4035, 0.00605, 0.5942, 0.00605, 0.5955, 0.006027, 0.4022, 0.006034, 0.3929, 0.003635, 0.401, 0.003635, 0.4035, 0.00605, 0.4022, 0.006034, 0.3929, 0.007261, 0.5892, 0.5123, 0.5886, 0.5108, 0.5907, 0.5129, 0.5892, 0.7377, 0.5907, 0.7371, 0.5886, 0.7392, 0.4085, 0.5123, 0.407, 0.5129, 0.4091, 0.5108, 0.4091, 0.7392, 0.407, 0.7371, 0.4085, 0.7377, 0.4071, 0.7412, 0.402, 0.7442, 0.405, 0.7391, 0.5906, 0.7412, 0.5927, 0.7391, 0.5957, 0.7442, 0.5927, 0.5109, 0.5906, 0.5088, 0.5957, 0.5058, 0.4071, 0.5088, 0.405, 0.5109, 0.402, 0.5058, 0.4071, 0.7412, 0.5906, 0.7412, 0.5957, 0.7442, 0.402, 0.7442, 0.5957, 0.5058, 0.5957, 0.7442, 0.5927, 0.7391, 0.5927, 0.5109, 0.5906, 0.5088, 0.4071, 0.5088, 0.402, 0.5058, 0.5957, 0.5058, 0.405, 0.5109, 0.405, 0.7391, 0.402, 0.7442, 0.402, 0.5058, 0.4085, 0.7377, 0.5892, 0.7377, 0.5886, 0.7392, 0.4091, 0.7392, 0.5907, 0.5129, 0.5907, 0.7371, 0.5892, 0.7377, 0.5892, 0.5123, 0.5892, 0.5123, 0.4085, 0.5123, 0.4091, 0.5108, 0.5886, 0.5108, 0.4085, 0.5123, 0.4085, 0.7377, 0.407, 0.7371, 0.407, 0.5129, 0.405, 0.7391, 0.407, 0.7371, 0.4091, 0.7392, 0.4071, 0.7412, 0.5907, 0.7371, 0.5927, 0.7391, 0.5906, 0.7412, 0.5886, 0.7392, 0.5886, 0.5108, 0.5906, 0.5088, 0.5927, 0.5109, 0.5907, 0.5129, 0.407, 0.5129, 0.405, 0.5109, 0.4071, 0.5088, 0.4091, 0.5108, 0.5907, 0.7371, 0.5907, 0.5129, 0.5927, 0.5109, 0.5927, 0.7391, 0.4085, 0.5123, 0.5892, 0.5123, 0.5892, 0.5123, 0.4085, 0.5123, 0.5892, 0.5123, 0.5892, 0.7377, 0.5892, 0.7377, 0.5892, 0.5123, 0.5886, 0.5108, 0.4091, 0.5108, 0.4071, 0.5088, 0.5906, 0.5088, 0.5892, 0.7377, 0.4085, 0.7377, 0.4085, 0.7377, 0.5892, 0.7377, 0.4091, 0.7392, 0.5886, 0.7392, 0.5906, 0.7412, 0.4071, 0.7412, 0.407, 0.5129, 0.407, 0.7371, 0.405, 0.7391, 0.405, 0.5109, 0.4085, 0.7377, 0.4085, 0.5123, 0.4085, 0.5123, 0.4085, 0.7377, 0.5942, 0.7464, 0.4035, 0.7464, 0.402, 0.7442, 0.5957, 0.7442, 0.3929, 0.5073, 0.402, 0.5058, 0.402, 0.7442, 0.3929, 0.7427, 0.4035, 0.7464, 0.3929, 0.7464, 0.3929, 0.7427, 0.402, 0.7442, 0.5957, 0.5058, 0.606, 0.5073, 0.606, 0.7427, 0.5957, 0.7442, 0.606, 0.7464, 0.5942, 0.7464, 0.5957, 0.7442, 0.606, 0.7427, 0.606, 0.5073, 0.5957, 0.5058, 0.5942, 0.5036, 0.606, 0.5036, 0.5957, 0.5058, 0.402, 0.5058, 0.4035, 0.5036, 0.5942, 0.5036, 0.402, 0.5058, 0.3929, 0.5073, 0.3929, 0.5036, 0.4035, 0.5036, 0.35, 0.5085, 0.3454, 0.5085, 0.3442, 0.5073, 0.3513, 0.5073, 0.3454, 0.5085, 0.3454, 0.7415, 0.3442, 0.7427, 0.3442, 0.5073, 0.1483, 0.7415, 0.1522, 0.7415, 0.1535, 0.7427, 0.1471, 0.7427, 0.1535, 0.5073, 0.1535, 0.7427, 0.1522, 0.7415, 0.1522, 0.5085, 0.1522, 0.5085, 0.1483, 0.5085, 0.1471, 0.5073, 0.1535, 0.5073, 0.1483, 0.5085, 0.1483, 0.7415, 0.1471, 0.7427, 0.1471, 0.5073, 0.3454, 0.7415, 0.35, 0.7415, 0.3513, 0.7427, 0.3442, 0.7427, 0.3513, 0.5073, 0.3513, 0.7427, 0.35, 0.7415, 0.35, 0.5085, 0.3454, 0.5085, 0.35, 0.5085, 0.35, 0.7415, 0.3454, 0.7415, 0.3513, 0.5073, 0.3513, 0.7427, 0.3513, 0.7427, 0.3513, 0.5073, 0.3442, 0.5073, 0.3513, 0.5073, 0.3513, 0.5073, 0.3442, 0.5073, 0.3442, 0.7427, 0.3442, 0.5073, 0.3442, 0.5073, 0.3442, 0.7427, 0.3513, 0.7427, 0.3442, 0.7427, 0.3442, 0.7427, 0.3513, 0.7427, 0.1535, 0.7427, 0.1471, 0.7427, 0.1471, 0.7427, 0.1535, 0.7427, 0.1483, 0.5085, 0.1522, 0.5085, 0.1522, 0.7415, 0.1483, 0.7415, 0.1471, 0.7427, 0.1471, 0.5073, 0.1471, 0.5073, 0.1471, 0.7427, 0.1535, 0.5073, 0.1535, 0.7427, 0.1535, 0.7427, 0.1535, 0.5073, 0.1471, 0.5073, 0.1535, 0.5073, 0.1535, 0.5073, 0.1471, 0.5073])
me_cube_001.materials.append(mat_containerbasemat)
me_cube_001.update()
me_cube_002 = bpy.data.meshes.new('Cube.002')
me_cube_002.from_pydata([(-0.5, -0.5, -0.5), (-0.5, -0.5, 0.5), (-0.5, 0.5, -0.5), (-0.5, 0.5, 0.5), (0.5, -0.5, -0.5), (0.5, -0.5, 0.5), (0.5, 0.5, -0.5), (0.5, 0.5, 0.5)], [], [(0, 1, 3, 2), (2, 3, 7, 6), (6, 7, 5, 4), (4, 5, 1, 0)])
_uv = me_cube_002.uv_layers.new(name='UVMap')
_uv.uv.foreach_set('vector', [0.375, 0.0, 0.625, 0.0, 0.625, 0.25, 0.375, 0.25, 0.375, 0.25, 0.625, 0.25, 0.625, 0.5, 0.375, 0.5, 0.375, 0.5, 0.625, 0.5, 0.625, 0.75, 0.375, 0.75, 0.375, 0.75, 0.625, 0.75, 0.625, 1.0, 0.375, 1.0])
me_cube_002.materials.append(mat_innermat)
me_cube_002.update()

# ---- objects
ob_containerbase = bpy.data.objects.new('ContainerBase', me_cube_001)
ob_inner = bpy.data.objects.new('Inner', me_cube_002)

# ---- transforms, parenting, visibility, modifiers, constraints
ob_containerbase.location = (0.0, 0.0, 0.0)
ob_containerbase.scale = (4.0, 2.0, 2.0)
ob_inner.parent = ob_containerbase
ob_inner.matrix_parent_inverse = Matrix(((0.25, -0.0, 0.0, -0.0), (-0.0, 0.5, -0.0, 0.0), (0.0, -0.0, 0.5, -0.0), (-0.0, 0.0, -0.0, 1.0)))
ob_inner.location = (0.0, 0.0, 0.0)
ob_inner.scale = (3.95, 1.95, 1.8)

# ---- collection membership
col_collection.objects.link(ob_containerbase)
col_collection.objects.link(ob_inner)

# ---- scene / render settings (as saved in the file)
scene.frame_start = 1; scene.frame_end = 250; scene.frame_set(1)
scene.render.engine = 'BLENDER_EEVEE_NEXT'
scene.render.bake_bias = 0.0
scene.render.bake_samples = 0
scene.cycles.sampling_pattern = 'TABULATED_SOBOL'
scene.eevee.use_volume_custom_range = False
bpy.context.view_layer.update()

# ---- added for rendering (the .blend has no active camera and no usable light): camera, sun
cam_auto = bpy.data.cameras.new('AutoCamera')
cam_auto.lens = 50.0
cam_auto.sensor_width = 36.0
cam_auto.clip_end = 1000.0
ob_auto_camera = bpy.data.objects.new('AutoCamera', cam_auto)
scene.collection.objects.link(ob_auto_camera)
ob_auto_camera.location = (4.55174, -5.46209, 3.61639)
ob_auto_camera.rotation_euler = (1.09748, -7.21219e-08, 0.694738)
scene.camera = ob_auto_camera
light_auto_sun = bpy.data.lights.new('AutoSun', 'SUN')
light_auto_sun.energy = 3.0
light_auto_sun.angle = 0.0523599
ob_auto_sun = bpy.data.objects.new('AutoSun', light_auto_sun)
scene.collection.objects.link(ob_auto_sun)
ob_auto_sun.rotation_euler = (0.872665, 0.174533, 0.523599)
bpy.context.view_layer.update()
